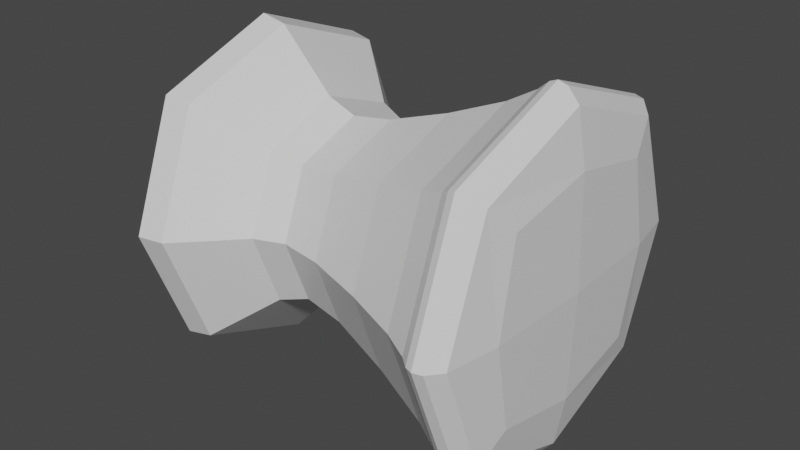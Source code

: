 # Source: knob.blend  (saved by Blender 2.93.20; exported with 4.5.12 LTS)
import bpy
from mathutils import Matrix  # noqa: F401  (used for matrix-valued properties, if any)

bpy.ops.wm.read_factory_settings(use_empty=True)
scene = bpy.context.scene
scene.name = 'Scene'

# ---- collections
col_collection = bpy.data.collections.new('Collection'); scene.collection.children.link(col_collection)

# ---- materials (node trees are filled in below, after node groups)
mat_material = bpy.data.materials.new('Material')
mat_material.alpha_threshold = 0.0
mat_material.use_backface_culling = True
mat_material.use_transparent_shadow = False
mat_material.line_color = (0.0, 0.0, 0.0, 1.0)

# ---- material node trees
mat_material.use_nodes = True; mat_material.node_tree.nodes.clear()
_N = mat_material.node_tree.nodes; _L = mat_material.node_tree.links
n0 = _N.new('ShaderNodeOutputMaterial'); n0.name = 'Material Output'; n0.location = (300, 300)
n1 = _N.new('ShaderNodeBsdfPrincipled'); n1.name = 'Principled BSDF'; n1.location = (10, 300)
n1.distribution = 'GGX'
n1.subsurface_method = 'BURLEY'
n1.inputs[2].default_value = 0.4
n1.inputs[3].default_value = 1.45
n1.inputs[27].default_value = (0.0, 0.0, 0.0, 1.0)
n1.inputs[28].default_value = 1.0
_L.new(n1.outputs[0], n0.inputs[0])
n0.is_active_output = True

# ---- world
world_world = bpy.data.worlds.new('World'); scene.world = world_world
world_world.use_nodes = True; world_world.node_tree.nodes.clear()
_N = world_world.node_tree.nodes; _L = world_world.node_tree.links
n0 = _N.new('ShaderNodeOutputWorld'); n0.name = 'World Output'; n0.location = (300, 300)
n1 = _N.new('ShaderNodeBackground'); n1.name = 'Background'; n1.location = (10, 300)
n1.inputs[0].default_value = (0.05088, 0.05088, 0.05088, 1.0)
_L.new(n1.outputs[0], n0.inputs[0])
n0.is_active_output = True
world_world.color = (0.05088, 0.05088, 0.05088)
world_world.use_sun_shadow = False
world_world.sun_shadow_jitter_overblur = 0.0

# ---- meshes
me_cube = bpy.data.meshes.new('Cube')
me_cube.from_pydata([(0.9635, 0.4604, 0.4604), (0.9635, 0.4604, -0.4604), (0.9635, -0.4604, 0.4604), (0.9635, -0.4604, -0.4604), (-0.9286, 0.5, 0.5), (-0.9286, 0.5, -0.5), (-0.9286, -0.5, 0.5), (-0.9286, -0.5, -0.5), (0.8657, 0.6535, -0.6535), (0.7791, 0.6522, -0.6522), (0.5757, 0.5543, -0.5543), (-0.04926, 0.3795, -0.3795), (-0.4286, 0.3959, -0.3959), (-0.7143, 0.6126, -0.6126), (0.8657, -0.6535, 0.6535), (0.7791, -0.6522, 0.6522), (0.5757, -0.5543, 0.5543), (-0.04926, -0.3795, 0.3795), (-0.4286, -0.3959, 0.3959), (-0.7143, -0.6126, 0.6126), (-0.7143, -0.6126, -0.6126), (-0.4286, -0.3959, -0.3959), (-0.04926, -0.3795, -0.3795), (0.5757, -0.5543, -0.5543), (0.7791, -0.6522, -0.6522), (0.8657, -0.6535, -0.6535), (-0.7143, 0.6126, 0.6126), (-0.4286, 0.3959, 0.3959), (-0.04926, 0.3795, 0.3795), (0.5757, 0.5543, 0.5543), (0.7791, 0.6522, 0.6522), (0.8657, 0.6535, 0.6535), (-0.9442, 1.583e-08, -0.6096), (-0.8481, 0.6314, -0.6314), (0.9715, 0.5572, -9.313e-10), (-0.9442, -0.6096, -2.794e-09), (0.9715, -0.5572, 4.657e-09), (-0.9442, 0.6096, -2.794e-09), (-0.8481, -0.6314, 0.6314), (0.9715, 9.313e-10, 0.5572), (0.9238, -0.6028, -0.6028), (-0.9442, 6.519e-09, 0.6096), (0.9238, 0.6028, 0.6028), (0.9715, -1.863e-09, -0.5572), (0.9238, 0.6028, -0.6028), (0.818, 0.6632, -0.6632), (0.7257, 0.6184, -0.6184), (0.2764, 0.4612, -0.4612), (-0.274, 0.3524, -0.3524), (-0.5714, 0.5045, -0.5045), (0.9238, -0.6028, 0.6028), (0.818, -0.6632, 0.6632), (0.7257, -0.6184, 0.6184), (0.2764, -0.4612, 0.4612), (-0.274, -0.3524, 0.3524), (-0.5714, -0.5045, 0.5045), (-0.8481, -0.6314, -0.6314), (-0.5714, -0.5045, -0.5045), (-0.274, -0.3524, -0.3524), (0.2764, -0.4612, -0.4612), (0.7257, -0.6184, -0.6184), (0.818, -0.6632, -0.6632), (-0.8481, 0.6314, 0.6314), (-0.5714, 0.5045, 0.5045), (-0.274, 0.3524, 0.3524), (0.2764, 0.4612, 0.4612), (0.7257, 0.6184, 0.6184), (0.818, 0.6632, 0.6632), (-0.7143, 0.8424, 0.0), (-0.4286, 0.5444, 0.0), (-0.04926, 0.5218, 4.657e-10), (0.5757, 0.7622, 0.0), (0.7791, 0.8968, 9.313e-10), (0.8657, 0.8985, -2.794e-09), (-0.7143, 1.863e-09, -0.8424), (-0.4286, 4.657e-10, -0.5444), (-0.04926, -2.328e-09, -0.5218), (0.5757, 0.0, -0.7622), (0.7791, 1.863e-09, -0.8968), (0.8657, -3.725e-09, -0.8985), (0.8657, -0.8985, -2.794e-09), (0.7791, -0.8968, 9.313e-10), (0.5757, -0.7622, -1.863e-09), (-0.04926, -0.5218, -1.863e-09), (-0.4286, -0.5444, 1.863e-09), (-0.7143, -0.8424, 0.0), (0.8657, -3.725e-09, 0.8985), (0.7791, -3.725e-09, 0.8968), (0.5757, 0.0, 0.7622), (-0.04926, 1.397e-09, 0.5218), (-0.4286, -3.725e-09, 0.5444), (-0.7143, 0.0, 0.8424), (-0.8496, -2.794e-09, 0.8688), (-0.8496, -0.8688, 9.313e-10), (-0.9771, 1.024e-08, 5.588e-09), (0.9246, -8.382e-09, -0.8286), (0.9883, 1.118e-08, 1.211e-08), (0.9246, 0.8286, 9.313e-10), (-0.8496, 0.8688, -3.725e-09), (-0.5714, 0.6937, -9.313e-10), (-0.274, 0.4845, 4.657e-10), (0.2764, 0.6342, -4.657e-09), (0.7257, 0.8503, 0.0), (0.818, 0.9119, 0.0), (-0.8496, 0.0, -0.8688), (-0.5714, 0.0, -0.6937), (-0.274, 0.0, -0.4845), (0.2764, 5.588e-09, -0.6342), (0.7257, 7.451e-09, -0.8503), (0.818, 4.657e-09, -0.9119), (0.9246, -0.8286, 9.313e-10), (0.818, -0.9119, 2.794e-09), (0.7257, -0.8503, 0.0), (0.2764, -0.6342, 5.588e-09), (-0.274, -0.4845, 9.313e-10), (-0.5714, -0.6937, -3.725e-09), (0.9246, -9.313e-10, 0.8286), (0.818, -1.863e-09, 0.9119), (0.7257, 1.863e-09, 0.8503), (0.2764, 2.328e-09, 0.6342), (-0.274, 4.191e-09, 0.4845), (-0.5714, -1.863e-09, 0.6937)], [], [(26, 62, 92, 91), (62, 4, 41, 92), (92, 41, 6, 38), (91, 92, 38, 19), (20, 85, 93, 56), (85, 19, 38, 93), (93, 38, 6, 35), (56, 93, 35, 7), (7, 35, 94, 32), (35, 6, 41, 94), (94, 41, 4, 37), (32, 94, 37, 5), (8, 44, 95, 79), (44, 1, 43, 95), (95, 43, 3, 40), (79, 95, 40, 25), (1, 34, 96, 43), (34, 0, 39, 96), (96, 39, 2, 36), (43, 96, 36, 3), (8, 73, 97, 44), (73, 31, 42, 97), (97, 42, 0, 34), (44, 97, 34, 1), (5, 37, 98, 33), (37, 4, 62, 98), (98, 62, 26, 68), (33, 98, 68, 13), (13, 68, 99, 49), (68, 26, 63, 99), (99, 63, 27, 69), (49, 99, 69, 12), (12, 69, 100, 48), (69, 27, 64, 100), (100, 64, 28, 70), (48, 100, 70, 11), (11, 70, 101, 47), (70, 28, 65, 101), (101, 65, 29, 71), (47, 101, 71, 10), (10, 71, 102, 46), (71, 29, 66, 102), (102, 66, 30, 72), (46, 102, 72, 9), (9, 72, 103, 45), (72, 30, 67, 103), (103, 67, 31, 73), (45, 103, 73, 8), (5, 33, 104, 32), (33, 13, 74, 104), (104, 74, 20, 56), (32, 104, 56, 7), (13, 49, 105, 74), (49, 12, 75, 105), (105, 75, 21, 57), (74, 105, 57, 20), (12, 48, 106, 75), (48, 11, 76, 106), (106, 76, 22, 58), (75, 106, 58, 21), (11, 47, 107, 76), (47, 10, 77, 107), (107, 77, 23, 59), (76, 107, 59, 22), (10, 46, 108, 77), (46, 9, 78, 108), (108, 78, 24, 60), (77, 108, 60, 23), (9, 45, 109, 78), (45, 8, 79, 109), (109, 79, 25, 61), (78, 109, 61, 24), (3, 36, 110, 40), (36, 2, 50, 110), (110, 50, 14, 80), (40, 110, 80, 25), (25, 80, 111, 61), (80, 14, 51, 111), (111, 51, 15, 81), (61, 111, 81, 24), (24, 81, 112, 60), (81, 15, 52, 112), (112, 52, 16, 82), (60, 112, 82, 23), (23, 82, 113, 59), (82, 16, 53, 113), (113, 53, 17, 83), (59, 113, 83, 22), (22, 83, 114, 58), (83, 17, 54, 114), (114, 54, 18, 84), (58, 114, 84, 21), (21, 84, 115, 57), (84, 18, 55, 115), (115, 55, 19, 85), (57, 115, 85, 20), (0, 42, 116, 39), (42, 31, 86, 116), (116, 86, 14, 50), (39, 116, 50, 2), (31, 67, 117, 86), (67, 30, 87, 117), (117, 87, 15, 51), (86, 117, 51, 14), (30, 66, 118, 87), (66, 29, 88, 118), (118, 88, 16, 52), (87, 118, 52, 15), (29, 65, 119, 88), (65, 28, 89, 119), (119, 89, 17, 53), (88, 119, 53, 16), (28, 64, 120, 89), (64, 27, 90, 120), (120, 90, 18, 54), (89, 120, 54, 17), (27, 63, 121, 90), (63, 26, 91, 121), (121, 91, 19, 55), (90, 121, 55, 18)])
_uv = me_cube.uv_layers.new(name='UVMap')
_uv.uv.foreach_set('vector', [0.8393, 0.5, 0.8571, 0.5, 0.8571, 0.625, 0.8393, 0.625, 0.8571, 0.5, 0.875, 0.5, 0.875, 0.625, 0.8571, 0.625, 0.8571, 0.625, 0.875, 0.625, 0.875, 0.75, 0.8571, 0.75, 0.8393, 0.625, 0.8571, 0.625, 0.8571, 0.75, 0.8393, 0.75, 0.375, 0.9643, 0.5, 0.9643, 0.5, 0.9821, 0.375, 0.9821, 0.5, 0.9643, 0.625, 0.9643, 0.625, 0.9821, 0.5, 0.9821, 0.5, 0.9821, 0.625, 0.9821, 0.625, 1.0, 0.5, 1.0, 0.375, 0.9821, 0.5, 0.9821, 0.5, 1.0, 0.375, 1.0, 0.375, 0.0, 0.5, 0.0, 0.5, 0.122, 0.375, 0.125, 0.5, 0.0, 0.625, 0.0, 0.625, 0.125, 0.5, 0.122, 0.5, 0.122, 0.625, 0.125, 0.625, 0.25, 0.5, 0.2202, 0.375, 0.125, 0.5, 0.122, 0.5, 0.2202, 0.375, 0.25, 0.3571, 0.5, 0.3661, 0.5, 0.369, 0.625, 0.3547, 0.625, 0.3661, 0.5, 0.375, 0.5, 0.4072, 0.625, 0.369, 0.625, 0.369, 0.625, 0.4072, 0.625, 0.375, 0.75, 0.3661, 0.75, 0.3547, 0.625, 0.369, 0.625, 0.3661, 0.75, 0.3571, 0.75, 0.375, 0.5, 0.5, 0.5322, 0.5, 0.625, 0.4072, 0.625, 0.5, 0.5322, 0.625, 0.5, 0.5928, 0.625, 0.5, 0.625, 0.5, 0.625, 0.5928, 0.625, 0.625, 0.75, 0.5, 0.7178, 0.4072, 0.625, 0.5, 0.625, 0.5, 0.7178, 0.375, 0.75, 0.375, 0.4821, 0.5, 0.4797, 0.5, 0.494, 0.375, 0.4911, 0.5, 0.4797, 0.625, 0.4821, 0.625, 0.4911, 0.5, 0.494, 0.5, 0.494, 0.625, 0.4911, 0.625, 0.5, 0.5, 0.5322, 0.375, 0.4911, 0.5, 0.494, 0.5, 0.5322, 0.375, 0.5, 0.375, 0.25, 0.5, 0.2202, 0.5, 0.2649, 0.375, 0.2679, 0.5, 0.2202, 0.625, 0.25, 0.625, 0.2679, 0.5, 0.2649, 0.5, 0.2649, 0.625, 0.2679, 0.625, 0.2857, 0.5, 0.2857, 0.375, 0.2679, 0.5, 0.2649, 0.5, 0.2857, 0.375, 0.2857, 0.375, 0.2857, 0.5, 0.2857, 0.5, 0.3036, 0.375, 0.3036, 0.5, 0.2857, 0.625, 0.2857, 0.625, 0.3036, 0.5, 0.3036, 0.5, 0.3036, 0.625, 0.3036, 0.625, 0.3214, 0.5, 0.3214, 0.375, 0.3036, 0.5, 0.3036, 0.5, 0.3214, 0.375, 0.3214, 0.375, 0.3214, 0.5, 0.3214, 0.5, 0.3395, 0.375, 0.3393, 0.5, 0.3214, 0.625, 0.3214, 0.625, 0.3393, 0.5, 0.3395, 0.5, 0.3395, 0.625, 0.3393, 0.625, 0.3571, 0.5, 0.3596, 0.375, 0.3393, 0.5, 0.3395, 0.5, 0.3596, 0.375, 0.3571, 0.375, 0.3571, 0.5, 0.3596, 0.5, 0.3839, 0.375, 0.3839, 0.5, 0.3596, 0.625, 0.3571, 0.625, 0.3839, 0.5, 0.3839, 0.5, 0.3839, 0.625, 0.3839, 0.625, 0.4107, 0.5, 0.4082, 0.375, 0.3839, 0.5, 0.3839, 0.5, 0.4082, 0.375, 0.4107, 0.375, 0.4107, 0.5, 0.4082, 0.5, 0.4283, 0.375, 0.4286, 0.5, 0.4082, 0.625, 0.4107, 0.625, 0.4286, 0.5, 0.4283, 0.5, 0.4283, 0.625, 0.4286, 0.625, 0.4464, 0.5, 0.4464, 0.375, 0.4286, 0.5, 0.4283, 0.5, 0.4464, 0.375, 0.4464, 0.375, 0.4464, 0.5, 0.4464, 0.5, 0.464, 0.375, 0.4643, 0.5, 0.4464, 0.625, 0.4464, 0.625, 0.4643, 0.5, 0.464, 0.5, 0.464, 0.625, 0.4643, 0.625, 0.4821, 0.5, 0.4797, 0.375, 0.4643, 0.5, 0.464, 0.5, 0.4797, 0.375, 0.4821, 0.125, 0.5, 0.1429, 0.5, 0.1429, 0.625, 0.125, 0.625, 0.1429, 0.5, 0.1607, 0.5, 0.1607, 0.625, 0.1429, 0.625, 0.1429, 0.625, 0.1607, 0.625, 0.1607, 0.75, 0.1429, 0.75, 0.125, 0.625, 0.1429, 0.625, 0.1429, 0.75, 0.125, 0.75, 0.1607, 0.5, 0.1786, 0.5, 0.1786, 0.625, 0.1607, 0.625, 0.1786, 0.5, 0.1964, 0.5, 0.1964, 0.625, 0.1786, 0.625, 0.1786, 0.625, 0.1964, 0.625, 0.1964, 0.75, 0.1786, 0.75, 0.1607, 0.625, 0.1786, 0.625, 0.1786, 0.75, 0.1607, 0.75, 0.1964, 0.5, 0.2143, 0.5, 0.2145, 0.625, 0.1964, 0.625, 0.2143, 0.5, 0.2321, 0.5, 0.2346, 0.625, 0.2145, 0.625, 0.2145, 0.625, 0.2346, 0.625, 0.2321, 0.75, 0.2143, 0.75, 0.1964, 0.625, 0.2145, 0.625, 0.2143, 0.75, 0.1964, 0.75, 0.2321, 0.5, 0.2589, 0.5, 0.2589, 0.625, 0.2346, 0.625, 0.2589, 0.5, 0.2857, 0.5, 0.2832, 0.625, 0.2589, 0.625, 0.2589, 0.625, 0.2832, 0.625, 0.2857, 0.75, 0.2589, 0.75, 0.2346, 0.625, 0.2589, 0.625, 0.2589, 0.75, 0.2321, 0.75, 0.2857, 0.5, 0.3036, 0.5, 0.3033, 0.625, 0.2832, 0.625, 0.3036, 0.5, 0.3214, 0.5, 0.3214, 0.625, 0.3033, 0.625, 0.3033, 0.625, 0.3214, 0.625, 0.3214, 0.75, 0.3036, 0.75, 0.2832, 0.625, 0.3033, 0.625, 0.3036, 0.75, 0.2857, 0.75, 0.3214, 0.5, 0.3393, 0.5, 0.339, 0.625, 0.3214, 0.625, 0.3393, 0.5, 0.3571, 0.5, 0.3547, 0.625, 0.339, 0.625, 0.339, 0.625, 0.3547, 0.625, 0.3571, 0.75, 0.3393, 0.75, 0.3214, 0.625, 0.339, 0.625, 0.3393, 0.75, 0.3214, 0.75, 0.375, 0.75, 0.5, 0.7178, 0.5, 0.756, 0.375, 0.7589, 0.5, 0.7178, 0.625, 0.75, 0.625, 0.7589, 0.5, 0.756, 0.5, 0.756, 0.625, 0.7589, 0.625, 0.7679, 0.5, 0.7703, 0.375, 0.7589, 0.5, 0.756, 0.5, 0.7703, 0.375, 0.7679, 0.375, 0.7679, 0.5, 0.7703, 0.5, 0.786, 0.375, 0.7857, 0.5, 0.7703, 0.625, 0.7679, 0.625, 0.7857, 0.5, 0.786, 0.5, 0.786, 0.625, 0.7857, 0.625, 0.8036, 0.5, 0.8036, 0.375, 0.7857, 0.5, 0.786, 0.5, 0.8036, 0.375, 0.8036, 0.375, 0.8036, 0.5, 0.8036, 0.5, 0.8217, 0.375, 0.8214, 0.5, 0.8036, 0.625, 0.8036, 0.625, 0.8214, 0.5, 0.8217, 0.5, 0.8217, 0.625, 0.8214, 0.625, 0.8393, 0.5, 0.8418, 0.375, 0.8214, 0.5, 0.8217, 0.5, 0.8418, 0.375, 0.8393, 0.375, 0.8393, 0.5, 0.8418, 0.5, 0.8661, 0.375, 0.8661, 0.5, 0.8418, 0.625, 0.8393, 0.625, 0.8661, 0.5, 0.8661, 0.5, 0.8661, 0.625, 0.8661, 0.625, 0.8929, 0.5, 0.8904, 0.375, 0.8661, 0.5, 0.8661, 0.5, 0.8904, 0.375, 0.8929, 0.375, 0.8929, 0.5, 0.8904, 0.5, 0.9105, 0.375, 0.9107, 0.5, 0.8904, 0.625, 0.8929, 0.625, 0.9107, 0.5, 0.9105, 0.5, 0.9105, 0.625, 0.9107, 0.625, 0.9286, 0.5, 0.9286, 0.375, 0.9107, 0.5, 0.9105, 0.5, 0.9286, 0.375, 0.9286, 0.375, 0.9286, 0.5, 0.9286, 0.5, 0.9464, 0.375, 0.9464, 0.5, 0.9286, 0.625, 0.9286, 0.625, 0.9464, 0.5, 0.9464, 0.5, 0.9464, 0.625, 0.9464, 0.625, 0.9643, 0.5, 0.9643, 0.375, 0.9464, 0.5, 0.9464, 0.5, 0.9643, 0.375, 0.9643, 0.625, 0.5, 0.6339, 0.5, 0.631, 0.625, 0.5928, 0.625, 0.6339, 0.5, 0.6429, 0.5, 0.6453, 0.625, 0.631, 0.625, 0.631, 0.625, 0.6453, 0.625, 0.6429, 0.75, 0.6339, 0.75, 0.5928, 0.625, 0.631, 0.625, 0.6339, 0.75, 0.625, 0.75, 0.6429, 0.5, 0.6607, 0.5, 0.661, 0.625, 0.6453, 0.625, 0.6607, 0.5, 0.6786, 0.5, 0.6786, 0.625, 0.661, 0.625, 0.661, 0.625, 0.6786, 0.625, 0.6786, 0.75, 0.6607, 0.75, 0.6453, 0.625, 0.661, 0.625, 0.6607, 0.75, 0.6429, 0.75, 0.6786, 0.5, 0.6964, 0.5, 0.6967, 0.625, 0.6786, 0.625, 0.6964, 0.5, 0.7143, 0.5, 0.7168, 0.625, 0.6967, 0.625, 0.6967, 0.625, 0.7168, 0.625, 0.7143, 0.75, 0.6964, 0.75, 0.6786, 0.625, 0.6967, 0.625, 0.6964, 0.75, 0.6786, 0.75, 0.7143, 0.5, 0.7411, 0.5, 0.7411, 0.625, 0.7168, 0.625, 0.7411, 0.5, 0.7679, 0.5, 0.7654, 0.625, 0.7411, 0.625, 0.7411, 0.625, 0.7654, 0.625, 0.7679, 0.75, 0.7411, 0.75, 0.7168, 0.625, 0.7411, 0.625, 0.7411, 0.75, 0.7143, 0.75, 0.7679, 0.5, 0.7857, 0.5, 0.7855, 0.625, 0.7654, 0.625, 0.7857, 0.5, 0.8036, 0.5, 0.8036, 0.625, 0.7855, 0.625, 0.7855, 0.625, 0.8036, 0.625, 0.8036, 0.75, 0.7857, 0.75, 0.7654, 0.625, 0.7855, 0.625, 0.7857, 0.75, 0.7679, 0.75, 0.8036, 0.5, 0.8214, 0.5, 0.8214, 0.625, 0.8036, 0.625, 0.8214, 0.5, 0.8393, 0.5, 0.8393, 0.625, 0.8214, 0.625, 0.8214, 0.625, 0.8393, 0.625, 0.8393, 0.75, 0.8214, 0.75, 0.8036, 0.625, 0.8214, 0.625, 0.8214, 0.75, 0.8036, 0.75])
me_cube.materials.append(mat_material)
me_cube.use_remesh_preserve_volume = False
me_cube.use_remesh_preserve_attributes = False
me_cube.use_mirror_vertex_groups = False
me_cube.update()

# ---- objects
ob_cube = bpy.data.objects.new('Cube', me_cube)

# ---- transforms, parenting, visibility, modifiers, constraints
ob_cube.location = (0.0, 0.0, 0.0)
ob_cube.lock_rotations_4d = False
ob_cube.empty_display_type = 'ARROWS'
ob_cube.lineart.crease_threshold = 0.0

# ---- collection membership
col_collection.objects.link(ob_cube)

# ---- scene / render settings (as saved in the file)
scene.frame_start = 1; scene.frame_end = 250; scene.frame_set(1)
scene.render.engine = 'BLENDER_EEVEE_NEXT'
scene.cycles.use_denoising = False
scene.cycles.samples = 128
scene.cycles.sampling_pattern = 'TABULATED_SOBOL'
scene.cycles.use_adaptive_sampling = False
scene.cycles.use_light_tree = False
scene.view_settings.view_transform = 'Filmic'
bpy.context.view_layer.update()

# ---- added for rendering (the .blend has no active camera and no usable light): camera, sun
cam_auto = bpy.data.cameras.new('AutoCamera')
cam_auto.lens = 50.0
cam_auto.sensor_width = 36.0
cam_auto.clip_end = 1000.0
ob_auto_camera = bpy.data.objects.new('AutoCamera', cam_auto)
scene.collection.objects.link(ob_auto_camera)
ob_auto_camera.location = (3.00585, -3.60031, 2.4002)
ob_auto_camera.rotation_euler = (1.09748, -7.21219e-08, 0.694738)
scene.camera = ob_auto_camera
light_auto_sun = bpy.data.lights.new('AutoSun', 'SUN')
light_auto_sun.energy = 3.0
light_auto_sun.angle = 0.0523599
ob_auto_sun = bpy.data.objects.new('AutoSun', light_auto_sun)
scene.collection.objects.link(ob_auto_sun)
ob_auto_sun.rotation_euler = (0.872665, 0.174533, 0.523599)
bpy.context.view_layer.update()

